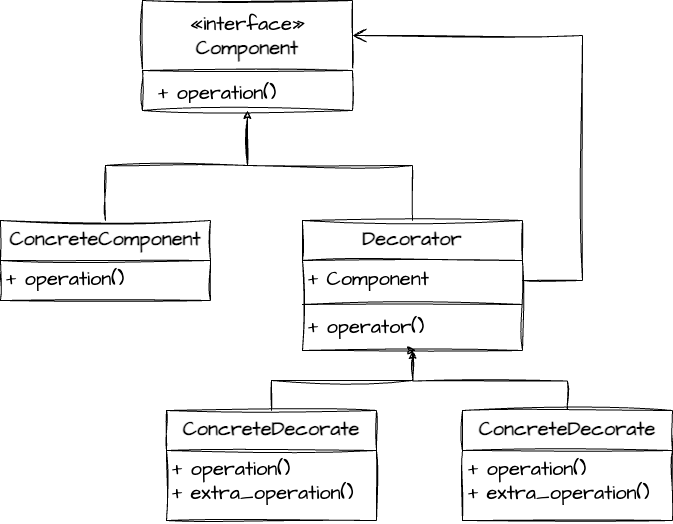

The diagram above was exported from draw.io. Its source (the exported page's mxGraphModel, read from the mxfile embedded in the PNG):
<mxGraphModel dx="1149" dy="741" grid="1" gridSize="10" guides="1" tooltips="1" connect="1" arrows="1" fold="1" page="1" pageScale="1" pageWidth="827" pageHeight="1169" math="0" shadow="0">
  <root>
    <mxCell id="WIyWlLk6GJQsqaUBKTNV-0" />
    <mxCell id="WIyWlLk6GJQsqaUBKTNV-1" parent="WIyWlLk6GJQsqaUBKTNV-0" />
    <mxCell id="w7xlfgHHPhriwfKtxnAN-0" value="«interface»&lt;br&gt;&lt;b&gt;Component&lt;/b&gt;" style="html=1;whiteSpace=wrap;sketch=1;hachureGap=4;jiggle=2;curveFitting=1;fontFamily=Architects Daughter;fontSource=https%3A%2F%2Ffonts.googleapis.com%2Fcss%3Ffamily%3DArchitects%2BDaughter;fontSize=20;" vertex="1" parent="WIyWlLk6GJQsqaUBKTNV-1">
      <mxGeometry x="252" y="40" width="210" height="70" as="geometry" />
    </mxCell>
    <mxCell id="w7xlfgHHPhriwfKtxnAN-12" style="edgeStyle=orthogonalEdgeStyle;rounded=0;sketch=1;hachureGap=4;jiggle=2;curveFitting=1;orthogonalLoop=1;jettySize=auto;html=1;exitX=0.5;exitY=0;exitDx=0;exitDy=0;entryX=0.5;entryY=1;entryDx=0;entryDy=0;fontFamily=Architects Daughter;fontSource=https%3A%2F%2Ffonts.googleapis.com%2Fcss%3Ffamily%3DArchitects%2BDaughter;fontSize=16;" edge="1" parent="WIyWlLk6GJQsqaUBKTNV-1" source="w7xlfgHHPhriwfKtxnAN-1" target="w7xlfgHHPhriwfKtxnAN-6">
      <mxGeometry relative="1" as="geometry" />
    </mxCell>
    <mxCell id="w7xlfgHHPhriwfKtxnAN-1" value="ConcreteComponent" style="swimlane;fontStyle=1;align=center;verticalAlign=top;childLayout=stackLayout;horizontal=1;startSize=40;horizontalStack=0;resizeParent=1;resizeParentMax=0;resizeLast=0;collapsible=1;marginBottom=0;whiteSpace=wrap;html=1;sketch=1;hachureGap=4;jiggle=2;curveFitting=1;fontFamily=Architects Daughter;fontSource=https%3A%2F%2Ffonts.googleapis.com%2Fcss%3Ffamily%3DArchitects%2BDaughter;fontSize=20;" vertex="1" parent="WIyWlLk6GJQsqaUBKTNV-1">
      <mxGeometry x="110" y="260" width="210" height="80" as="geometry" />
    </mxCell>
    <mxCell id="w7xlfgHHPhriwfKtxnAN-4" value="+ operation()" style="text;strokeColor=none;fillColor=none;align=left;verticalAlign=top;spacingLeft=4;spacingRight=4;overflow=hidden;rotatable=0;points=[[0,0.5],[1,0.5]];portConstraint=eastwest;whiteSpace=wrap;html=1;fontSize=20;fontFamily=Architects Daughter;" vertex="1" parent="w7xlfgHHPhriwfKtxnAN-1">
      <mxGeometry y="40" width="210" height="40" as="geometry" />
    </mxCell>
    <mxCell id="w7xlfgHHPhriwfKtxnAN-6" value="" style="rounded=0;whiteSpace=wrap;html=1;sketch=1;hachureGap=4;jiggle=2;curveFitting=1;fontFamily=Architects Daughter;fontSource=https%3A%2F%2Ffonts.googleapis.com%2Fcss%3Ffamily%3DArchitects%2BDaughter;fontSize=20;" vertex="1" parent="WIyWlLk6GJQsqaUBKTNV-1">
      <mxGeometry x="252" y="110" width="210" height="40" as="geometry" />
    </mxCell>
    <mxCell id="w7xlfgHHPhriwfKtxnAN-7" value="+ operation()" style="text;strokeColor=none;fillColor=none;align=left;verticalAlign=top;spacingLeft=4;spacingRight=4;overflow=hidden;rotatable=0;points=[[0,0.5],[1,0.5]];portConstraint=eastwest;whiteSpace=wrap;html=1;fontSize=20;fontFamily=Architects Daughter;" vertex="1" parent="WIyWlLk6GJQsqaUBKTNV-1">
      <mxGeometry x="262" y="114" width="190" height="26" as="geometry" />
    </mxCell>
    <mxCell id="w7xlfgHHPhriwfKtxnAN-18" style="edgeStyle=orthogonalEdgeStyle;rounded=0;sketch=1;hachureGap=4;jiggle=2;curveFitting=1;orthogonalLoop=1;jettySize=auto;html=1;exitX=0.5;exitY=0;exitDx=0;exitDy=0;entryX=0.5;entryY=1;entryDx=0;entryDy=0;fontFamily=Architects Daughter;fontSource=https%3A%2F%2Ffonts.googleapis.com%2Fcss%3Ffamily%3DArchitects%2BDaughter;fontSize=16;" edge="1" parent="WIyWlLk6GJQsqaUBKTNV-1" source="w7xlfgHHPhriwfKtxnAN-14" target="w7xlfgHHPhriwfKtxnAN-6">
      <mxGeometry relative="1" as="geometry" />
    </mxCell>
    <mxCell id="w7xlfgHHPhriwfKtxnAN-14" value="Decorator" style="swimlane;fontStyle=1;align=center;verticalAlign=top;childLayout=stackLayout;horizontal=1;startSize=40;horizontalStack=0;resizeParent=1;resizeParentMax=0;resizeLast=0;collapsible=1;marginBottom=0;whiteSpace=wrap;html=1;sketch=1;hachureGap=4;jiggle=2;curveFitting=1;fontFamily=Architects Daughter;fontSource=https%3A%2F%2Ffonts.googleapis.com%2Fcss%3Ffamily%3DArchitects%2BDaughter;fontSize=20;" vertex="1" parent="WIyWlLk6GJQsqaUBKTNV-1">
      <mxGeometry x="412" y="260" width="220" height="130" as="geometry" />
    </mxCell>
    <mxCell id="w7xlfgHHPhriwfKtxnAN-15" value="+ Component" style="text;strokeColor=none;fillColor=none;align=left;verticalAlign=top;spacingLeft=4;spacingRight=4;overflow=hidden;rotatable=0;points=[[0,0.5],[1,0.5]];portConstraint=eastwest;whiteSpace=wrap;html=1;fontSize=20;fontFamily=Architects Daughter;" vertex="1" parent="w7xlfgHHPhriwfKtxnAN-14">
      <mxGeometry y="40" width="220" height="40" as="geometry" />
    </mxCell>
    <mxCell id="w7xlfgHHPhriwfKtxnAN-16" value="" style="line;strokeWidth=1;fillColor=none;align=left;verticalAlign=middle;spacingTop=-1;spacingLeft=3;spacingRight=3;rotatable=0;labelPosition=right;points=[];portConstraint=eastwest;strokeColor=inherit;sketch=1;hachureGap=4;jiggle=2;curveFitting=1;fontFamily=Architects Daughter;fontSource=https%3A%2F%2Ffonts.googleapis.com%2Fcss%3Ffamily%3DArchitects%2BDaughter;fontSize=20;" vertex="1" parent="w7xlfgHHPhriwfKtxnAN-14">
      <mxGeometry y="80" width="220" height="8" as="geometry" />
    </mxCell>
    <mxCell id="w7xlfgHHPhriwfKtxnAN-17" value="+ operator()" style="text;strokeColor=none;fillColor=none;align=left;verticalAlign=top;spacingLeft=4;spacingRight=4;overflow=hidden;rotatable=0;points=[[0,0.5],[1,0.5]];portConstraint=eastwest;whiteSpace=wrap;html=1;fontSize=20;fontFamily=Architects Daughter;" vertex="1" parent="w7xlfgHHPhriwfKtxnAN-14">
      <mxGeometry y="88" width="220" height="42" as="geometry" />
    </mxCell>
    <mxCell id="w7xlfgHHPhriwfKtxnAN-19" value="" style="endArrow=open;endFill=1;endSize=12;html=1;rounded=0;sketch=1;hachureGap=4;jiggle=2;curveFitting=1;fontFamily=Architects Daughter;fontSource=https%3A%2F%2Ffonts.googleapis.com%2Fcss%3Ffamily%3DArchitects%2BDaughter;fontSize=16;exitX=1;exitY=0.5;exitDx=0;exitDy=0;entryX=1;entryY=0.5;entryDx=0;entryDy=0;" edge="1" parent="WIyWlLk6GJQsqaUBKTNV-1" source="w7xlfgHHPhriwfKtxnAN-15" target="w7xlfgHHPhriwfKtxnAN-0">
      <mxGeometry width="160" relative="1" as="geometry">
        <mxPoint x="632" y="324.5" as="sourcePoint" />
        <mxPoint x="492" y="130" as="targetPoint" />
        <Array as="points">
          <mxPoint x="692" y="320" />
          <mxPoint x="692" y="75" />
        </Array>
      </mxGeometry>
    </mxCell>
    <mxCell id="w7xlfgHHPhriwfKtxnAN-28" style="edgeStyle=orthogonalEdgeStyle;rounded=0;sketch=1;hachureGap=4;jiggle=2;curveFitting=1;orthogonalLoop=1;jettySize=auto;html=1;exitX=0.5;exitY=0;exitDx=0;exitDy=0;entryX=0.514;entryY=1;entryDx=0;entryDy=0;entryPerimeter=0;fontFamily=Architects Daughter;fontSource=https%3A%2F%2Ffonts.googleapis.com%2Fcss%3Ffamily%3DArchitects%2BDaughter;fontSize=16;" edge="1" parent="WIyWlLk6GJQsqaUBKTNV-1" source="w7xlfgHHPhriwfKtxnAN-24" target="w7xlfgHHPhriwfKtxnAN-17">
      <mxGeometry relative="1" as="geometry">
        <Array as="points">
          <mxPoint x="381" y="420" />
          <mxPoint x="522" y="420" />
          <mxPoint x="522" y="390" />
        </Array>
      </mxGeometry>
    </mxCell>
    <mxCell id="w7xlfgHHPhriwfKtxnAN-24" value="ConcreteDecorate" style="swimlane;fontStyle=1;align=center;verticalAlign=top;childLayout=stackLayout;horizontal=1;startSize=40;horizontalStack=0;resizeParent=1;resizeParentMax=0;resizeLast=0;collapsible=1;marginBottom=0;whiteSpace=wrap;html=1;sketch=1;hachureGap=4;jiggle=2;curveFitting=1;fontFamily=Architects Daughter;fontSource=https%3A%2F%2Ffonts.googleapis.com%2Fcss%3Ffamily%3DArchitects%2BDaughter;fontSize=20;" vertex="1" parent="WIyWlLk6GJQsqaUBKTNV-1">
      <mxGeometry x="276" y="450" width="210" height="110" as="geometry" />
    </mxCell>
    <mxCell id="w7xlfgHHPhriwfKtxnAN-25" value="+ operation()&lt;br&gt;+ extra_operation()" style="text;strokeColor=none;fillColor=none;align=left;verticalAlign=top;spacingLeft=4;spacingRight=4;overflow=hidden;rotatable=0;points=[[0,0.5],[1,0.5]];portConstraint=eastwest;whiteSpace=wrap;html=1;fontSize=20;fontFamily=Architects Daughter;" vertex="1" parent="w7xlfgHHPhriwfKtxnAN-24">
      <mxGeometry y="40" width="210" height="70" as="geometry" />
    </mxCell>
    <mxCell id="w7xlfgHHPhriwfKtxnAN-29" style="edgeStyle=orthogonalEdgeStyle;rounded=0;sketch=1;hachureGap=4;jiggle=2;curveFitting=1;orthogonalLoop=1;jettySize=auto;html=1;exitX=0.5;exitY=0;exitDx=0;exitDy=0;fontFamily=Architects Daughter;fontSource=https%3A%2F%2Ffonts.googleapis.com%2Fcss%3Ffamily%3DArchitects%2BDaughter;fontSize=16;" edge="1" parent="WIyWlLk6GJQsqaUBKTNV-1" source="w7xlfgHHPhriwfKtxnAN-26">
      <mxGeometry relative="1" as="geometry">
        <mxPoint x="522" y="390" as="targetPoint" />
      </mxGeometry>
    </mxCell>
    <mxCell id="w7xlfgHHPhriwfKtxnAN-26" value="ConcreteDecorate" style="swimlane;fontStyle=1;align=center;verticalAlign=top;childLayout=stackLayout;horizontal=1;startSize=40;horizontalStack=0;resizeParent=1;resizeParentMax=0;resizeLast=0;collapsible=1;marginBottom=0;whiteSpace=wrap;html=1;sketch=1;hachureGap=4;jiggle=2;curveFitting=1;fontFamily=Architects Daughter;fontSource=https%3A%2F%2Ffonts.googleapis.com%2Fcss%3Ffamily%3DArchitects%2BDaughter;fontSize=20;" vertex="1" parent="WIyWlLk6GJQsqaUBKTNV-1">
      <mxGeometry x="572" y="450" width="210" height="110" as="geometry" />
    </mxCell>
    <mxCell id="w7xlfgHHPhriwfKtxnAN-27" value="+ operation()&lt;br&gt;+ extra_operation()" style="text;strokeColor=none;fillColor=none;align=left;verticalAlign=top;spacingLeft=4;spacingRight=4;overflow=hidden;rotatable=0;points=[[0,0.5],[1,0.5]];portConstraint=eastwest;whiteSpace=wrap;html=1;fontSize=20;fontFamily=Architects Daughter;" vertex="1" parent="w7xlfgHHPhriwfKtxnAN-26">
      <mxGeometry y="40" width="210" height="70" as="geometry" />
    </mxCell>
  </root>
</mxGraphModel>